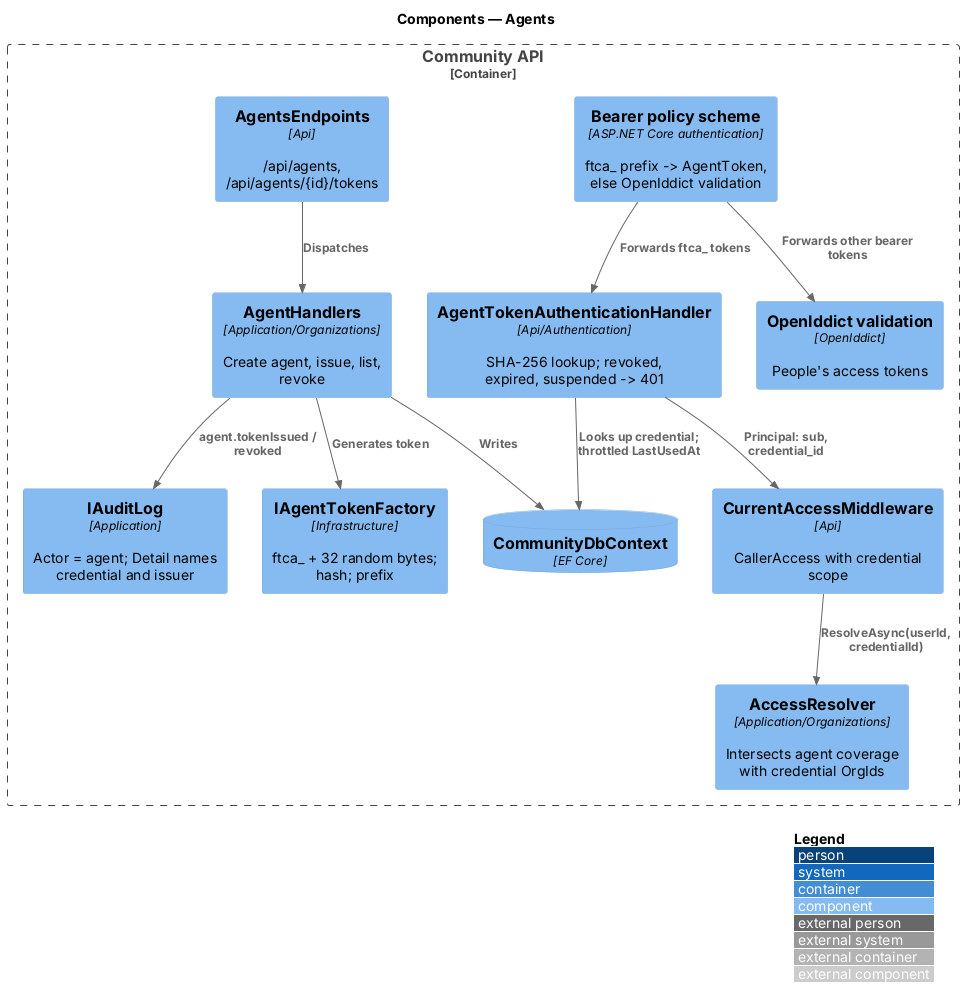

The diagram above was rendered by PlantUML. Its source (embedded in the PNG):
@startuml
!include <C4/C4_Component>
LAYOUT_WITH_LEGEND()
title Components — Agents
Container_Boundary(api, "Community API") {
  Component(ps, "Bearer policy scheme", "ASP.NET Core authentication", "ftca_ prefix -> AgentToken, else OpenIddict validation")
  Component(ath, "AgentTokenAuthenticationHandler", "Api/Authentication", "SHA-256 lookup; revoked, expired, suspended -> 401")
  Component(oidc, "OpenIddict validation", "OpenIddict", "People's access tokens")
  Component(mw, "CurrentAccessMiddleware", "Api", "CallerAccess with credential scope")
  Component(res, "AccessResolver", "Application/Organizations", "Intersects agent coverage with credential OrgIds")
  Component(ep, "AgentsEndpoints", "Api", "/api/agents, /api/agents/{id}/tokens")
  Component(h, "AgentHandlers", "Application/Organizations", "Create agent, issue, list, revoke")
  Component(tok, "IAgentTokenFactory", "Infrastructure", "ftca_ + 32 random bytes; hash; prefix")
  Component(audit, "IAuditLog", "Application", "Actor = agent; Detail names credential and issuer")
  ComponentDb(db, "CommunityDbContext", "EF Core", "")
}
Rel(ps, ath, "Forwards ftca_ tokens")
Rel(ps, oidc, "Forwards other bearer tokens")
Rel(ath, db, "Looks up credential; throttled LastUsedAt")
Rel(ath, mw, "Principal: sub, credential_id")
Rel(mw, res, "ResolveAsync(userId, credentialId)")
Rel(ep, h, "Dispatches")
Rel(h, tok, "Generates token")
Rel(h, audit, "agent.tokenIssued / revoked")
Rel(h, db, "Writes")
@enduml